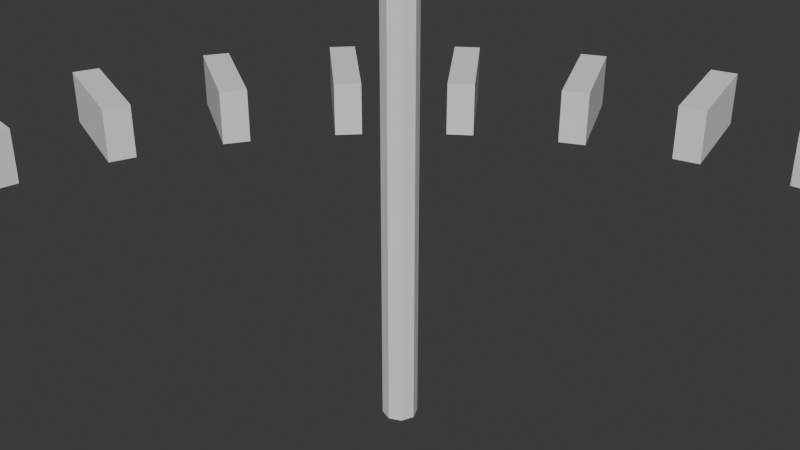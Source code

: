 # Source: Aite_4.1_Custom_Matrix.blend  (saved by Blender 4.1.24; exported with 4.5.12 LTS)
import bpy
from mathutils import Matrix  # noqa: F401  (used for matrix-valued properties, if any)

bpy.ops.wm.read_factory_settings(use_empty=True)
scene = bpy.context.scene
scene.name = 'Scene'

# ---- collections
col_collection = bpy.data.collections.new('Collection'); scene.collection.children.link(col_collection)

# ---- node groups
ng_3x3_matrix_multiply_vector = bpy.data.node_groups.new('3x3 Matrix Multiply Vector', 'GeometryNodeTree')
_s = ng_3x3_matrix_multiply_vector.interface.new_socket(name='Vector', in_out='OUTPUT', socket_type='NodeSocketVector')
_s = ng_3x3_matrix_multiply_vector.interface.new_socket(name='X axis', in_out='INPUT', socket_type='NodeSocketVector')
_s.min_value = -1e+04
_s.max_value = 1e+04
_s = ng_3x3_matrix_multiply_vector.interface.new_socket(name='Y axis', in_out='INPUT', socket_type='NodeSocketVector')
_s.min_value = -1e+04
_s.max_value = 1e+04
_s = ng_3x3_matrix_multiply_vector.interface.new_socket(name='Z axis', in_out='INPUT', socket_type='NodeSocketVector')
_s.min_value = -1e+04
_s.max_value = 1e+04
_s = ng_3x3_matrix_multiply_vector.interface.new_socket(name='Vector', in_out='INPUT', socket_type='NodeSocketVector')
_s.min_value = -1e+04
_s.max_value = 1e+04
_N = ng_3x3_matrix_multiply_vector.nodes; _L = ng_3x3_matrix_multiply_vector.links
n0 = _N.new('NodeGroupOutput'); n0.name = 'Group Output'; n0.location = (640, 0)
n1 = _N.new('NodeGroupInput'); n1.name = 'Group Input'; n1.location = (-663, 4)
n2 = _N.new('ShaderNodeSeparateXYZ'); n2.name = 'Separate XYZ'; n2.location = (-450, 190)
n3 = _N.new('ShaderNodeSeparateXYZ'); n3.name = 'Separate XYZ.001'; n3.location = (-445, 7)
n4 = _N.new('ShaderNodeSeparateXYZ'); n4.name = 'Separate XYZ.002'; n4.location = (-450, -190)
n5 = _N.new('ShaderNodeVectorMath'); n5.name = 'Vector Math'; n5.location = (209, 143)
n5.operation = 'DOT_PRODUCT'
n6 = _N.new('ShaderNodeCombineXYZ'); n6.name = 'Combine XYZ'; n6.location = (-43, 133)
n7 = _N.new('ShaderNodeCombineXYZ'); n7.name = 'Combine XYZ.001'; n7.location = (-47, 0)
n8 = _N.new('ShaderNodeCombineXYZ'); n8.name = 'Combine XYZ.002'; n8.location = (-45, -132)
n9 = _N.new('ShaderNodeCombineXYZ'); n9.name = 'Combine XYZ.003'; n9.location = (450, 46)
n10 = _N.new('ShaderNodeVectorMath'); n10.name = 'Vector Math.001'; n10.location = (207, 11)
n10.operation = 'DOT_PRODUCT'
n11 = _N.new('ShaderNodeVectorMath'); n11.name = 'Vector Math.002'; n11.location = (206, -133)
n11.operation = 'DOT_PRODUCT'
_L.new(n4.outputs[1], n7.inputs[2])
_L.new(n5.outputs[1], n9.inputs[0])
_L.new(n6.outputs[0], n5.inputs[1])
_L.new(n11.outputs[1], n9.inputs[2])
_L.new(n3.outputs[2], n8.inputs[1])
_L.new(n4.outputs[2], n8.inputs[2])
_L.new(n10.outputs[1], n9.inputs[1])
_L.new(n2.outputs[1], n7.inputs[0])
_L.new(n2.outputs[0], n6.inputs[0])
_L.new(n7.outputs[0], n10.inputs[1])
_L.new(n3.outputs[1], n7.inputs[1])
_L.new(n4.outputs[0], n6.inputs[2])
_L.new(n8.outputs[0], n11.inputs[1])
_L.new(n2.outputs[2], n8.inputs[0])
_L.new(n3.outputs[0], n6.inputs[1])
_L.new(n1.outputs[0], n2.inputs[0])
_L.new(n1.outputs[1], n3.inputs[0])
_L.new(n1.outputs[2], n4.inputs[0])
_L.new(n1.outputs[3], n5.inputs[0])
_L.new(n1.outputs[3], n10.inputs[0])
_L.new(n1.outputs[3], n11.inputs[0])
_L.new(n9.outputs[0], n0.inputs[0])
n0.is_active_output = True
ng_4x4_matrix_multiply_vector = bpy.data.node_groups.new('4x4 Matrix Multiply Vector', 'GeometryNodeTree')
_s = ng_4x4_matrix_multiply_vector.interface.new_socket(name='Vector', in_out='OUTPUT', socket_type='NodeSocketVector')
_s = ng_4x4_matrix_multiply_vector.interface.new_socket(name='X axis', in_out='INPUT', socket_type='NodeSocketVector')
_s.min_value = -1e+04
_s.max_value = 1e+04
_s = ng_4x4_matrix_multiply_vector.interface.new_socket(name='Y axis', in_out='INPUT', socket_type='NodeSocketVector')
_s.min_value = -1e+04
_s.max_value = 1e+04
_s = ng_4x4_matrix_multiply_vector.interface.new_socket(name='Z axis', in_out='INPUT', socket_type='NodeSocketVector')
_s.min_value = -1e+04
_s.max_value = 1e+04
_s = ng_4x4_matrix_multiply_vector.interface.new_socket(name='Vector Plus', in_out='INPUT', socket_type='NodeSocketVector')
_s.min_value = -1e+04
_s.max_value = 1e+04
_s = ng_4x4_matrix_multiply_vector.interface.new_socket(name='Vector', in_out='INPUT', socket_type='NodeSocketVector')
_s.min_value = -1e+04
_s.max_value = 1e+04
_N = ng_4x4_matrix_multiply_vector.nodes; _L = ng_4x4_matrix_multiply_vector.links
n0 = _N.new('NodeGroupOutput'); n0.name = 'Group Output'; n0.location = (793, 0)
n1 = _N.new('NodeGroupInput'); n1.name = 'Group Input'; n1.location = (-811, -76)
n2 = _N.new('ShaderNodeSeparateXYZ'); n2.name = 'Separate XYZ'; n2.location = (-602, 190)
n3 = _N.new('ShaderNodeSeparateXYZ'); n3.name = 'Separate XYZ.001'; n3.location = (-603, 3)
n4 = _N.new('ShaderNodeSeparateXYZ'); n4.name = 'Separate XYZ.002'; n4.location = (-602, -190)
n5 = _N.new('ShaderNodeVectorMath'); n5.name = 'Vector Math'; n5.location = (56, 143)
n5.operation = 'DOT_PRODUCT'
n6 = _N.new('ShaderNodeCombineXYZ'); n6.name = 'Combine XYZ'; n6.location = (-195, 133)
n7 = _N.new('ShaderNodeCombineXYZ'); n7.name = 'Combine XYZ.001'; n7.location = (-199, 0)
n8 = _N.new('ShaderNodeCombineXYZ'); n8.name = 'Combine XYZ.002'; n8.location = (-197, -132)
n9 = _N.new('ShaderNodeCombineXYZ'); n9.name = 'Combine XYZ.003'; n9.location = (298, 46)
n10 = _N.new('ShaderNodeVectorMath'); n10.name = 'Vector Math.001'; n10.location = (55, 11)
n10.operation = 'DOT_PRODUCT'
n11 = _N.new('ShaderNodeVectorMath'); n11.name = 'Vector Math.002'; n11.location = (54, -133)
n11.operation = 'DOT_PRODUCT'
n12 = _N.new('ShaderNodeVectorMath'); n12.name = 'Vector Math.003'; n12.location = (523, -47)
_L.new(n2.outputs[2], n8.inputs[0])
_L.new(n4.outputs[2], n8.inputs[2])
_L.new(n8.outputs[0], n11.inputs[1])
_L.new(n9.outputs[0], n12.inputs[0])
_L.new(n7.outputs[0], n10.inputs[1])
_L.new(n3.outputs[1], n7.inputs[1])
_L.new(n11.outputs[1], n9.inputs[2])
_L.new(n10.outputs[1], n9.inputs[1])
_L.new(n2.outputs[0], n6.inputs[0])
_L.new(n3.outputs[2], n8.inputs[1])
_L.new(n5.outputs[1], n9.inputs[0])
_L.new(n2.outputs[1], n7.inputs[0])
_L.new(n4.outputs[1], n7.inputs[2])
_L.new(n4.outputs[0], n6.inputs[2])
_L.new(n6.outputs[0], n5.inputs[1])
_L.new(n3.outputs[0], n6.inputs[1])
_L.new(n1.outputs[1], n3.inputs[0])
_L.new(n1.outputs[4], n5.inputs[0])
_L.new(n1.outputs[4], n10.inputs[0])
_L.new(n1.outputs[4], n11.inputs[0])
_L.new(n1.outputs[0], n2.inputs[0])
_L.new(n1.outputs[2], n4.inputs[0])
_L.new(n1.outputs[3], n12.inputs[1])
_L.new(n12.outputs[0], n0.inputs[0])
n0.is_active_output = True
ng_3x3_matrix_transpose = bpy.data.node_groups.new('3x3 Matrix Transpose', 'GeometryNodeTree')
_s = ng_3x3_matrix_transpose.interface.new_socket(name='X axis', in_out='OUTPUT', socket_type='NodeSocketVector')
_s = ng_3x3_matrix_transpose.interface.new_socket(name='Y axis', in_out='OUTPUT', socket_type='NodeSocketVector')
_s = ng_3x3_matrix_transpose.interface.new_socket(name='Z axis', in_out='OUTPUT', socket_type='NodeSocketVector')
_s = ng_3x3_matrix_transpose.interface.new_socket(name='X axis', in_out='INPUT', socket_type='NodeSocketVector')
_s.min_value = -1e+04
_s.max_value = 1e+04
_s = ng_3x3_matrix_transpose.interface.new_socket(name='Y axis', in_out='INPUT', socket_type='NodeSocketVector')
_s.min_value = -1e+04
_s.max_value = 1e+04
_s = ng_3x3_matrix_transpose.interface.new_socket(name='Z axis', in_out='INPUT', socket_type='NodeSocketVector')
_s.min_value = -1e+04
_s.max_value = 1e+04
_N = ng_3x3_matrix_transpose.nodes; _L = ng_3x3_matrix_transpose.links
n0 = _N.new('NodeGroupOutput'); n0.name = 'Group Output'; n0.location = (322, 0)
n1 = _N.new('NodeGroupInput'); n1.name = 'Group Input'; n1.location = (-332, 0)
n2 = _N.new('ShaderNodeSeparateXYZ'); n2.name = 'Separate XYZ'; n2.location = (-132, 140)
n3 = _N.new('ShaderNodeSeparateXYZ'); n3.name = 'Separate XYZ.001'; n3.location = (-130, 5)
n4 = _N.new('ShaderNodeSeparateXYZ'); n4.name = 'Separate XYZ.002'; n4.location = (-130, -138)
n5 = _N.new('ShaderNodeCombineXYZ'); n5.name = 'Combine XYZ.003'; n5.location = (132, 127)
n6 = _N.new('ShaderNodeCombineXYZ'); n6.name = 'Combine XYZ.004'; n6.location = (131, -6)
n7 = _N.new('ShaderNodeCombineXYZ'); n7.name = 'Combine XYZ.005'; n7.location = (125, -140)
_L.new(n4.outputs[2], n7.inputs[2])
_L.new(n2.outputs[1], n6.inputs[0])
_L.new(n4.outputs[0], n5.inputs[2])
_L.new(n3.outputs[2], n7.inputs[1])
_L.new(n2.outputs[2], n7.inputs[0])
_L.new(n3.outputs[1], n6.inputs[1])
_L.new(n3.outputs[0], n5.inputs[1])
_L.new(n2.outputs[0], n5.inputs[0])
_L.new(n4.outputs[1], n6.inputs[2])
_L.new(n1.outputs[0], n2.inputs[0])
_L.new(n1.outputs[2], n4.inputs[0])
_L.new(n1.outputs[1], n3.inputs[0])
_L.new(n5.outputs[0], n0.inputs[0])
_L.new(n6.outputs[0], n0.inputs[1])
_L.new(n7.outputs[0], n0.inputs[2])
n0.is_active_output = True
ng_4x4_matrix_transpose = bpy.data.node_groups.new('4x4 Matrix Transpose', 'GeometryNodeTree')
_s = ng_4x4_matrix_transpose.interface.new_socket(name='X axis', in_out='OUTPUT', socket_type='NodeSocketVector')
_s = ng_4x4_matrix_transpose.interface.new_socket(name='Y axis', in_out='OUTPUT', socket_type='NodeSocketVector')
_s = ng_4x4_matrix_transpose.interface.new_socket(name='Z axis', in_out='OUTPUT', socket_type='NodeSocketVector')
_s = ng_4x4_matrix_transpose.interface.new_socket(name='Vector Plus', in_out='OUTPUT', socket_type='NodeSocketVector')
_s.min_value = -1e+04
_s.max_value = 1e+04
_s = ng_4x4_matrix_transpose.interface.new_socket(name='X axis', in_out='INPUT', socket_type='NodeSocketVector')
_s.min_value = -1e+04
_s.max_value = 1e+04
_s = ng_4x4_matrix_transpose.interface.new_socket(name='Y axis', in_out='INPUT', socket_type='NodeSocketVector')
_s.min_value = -1e+04
_s.max_value = 1e+04
_s = ng_4x4_matrix_transpose.interface.new_socket(name='Z axis', in_out='INPUT', socket_type='NodeSocketVector')
_s.min_value = -1e+04
_s.max_value = 1e+04
_s = ng_4x4_matrix_transpose.interface.new_socket(name='Vector Plus', in_out='INPUT', socket_type='NodeSocketVector')
_s.min_value = -1e+04
_s.max_value = 1e+04
_N = ng_4x4_matrix_transpose.nodes; _L = ng_4x4_matrix_transpose.links
n0 = _N.new('NodeGroupOutput'); n0.name = 'Group Output'; n0.location = (480, 0)
n1 = _N.new('NodeGroupInput'); n1.name = 'Group Input'; n1.location = (-326, -8)
n2 = _N.new('ShaderNodeSeparateXYZ'); n2.name = 'Separate XYZ'; n2.location = (28, 237)
n3 = _N.new('ShaderNodeSeparateXYZ'); n3.name = 'Separate XYZ.001'; n3.location = (27, 57)
n4 = _N.new('ShaderNodeSeparateXYZ'); n4.name = 'Separate XYZ.002'; n4.location = (27, -86)
n5 = _N.new('ShaderNodeCombineXYZ'); n5.name = 'Combine XYZ.003'; n5.location = (290, 179)
n6 = _N.new('ShaderNodeCombineXYZ'); n6.name = 'Combine XYZ.004'; n6.location = (288, 46)
n7 = _N.new('ShaderNodeCombineXYZ'); n7.name = 'Combine XYZ.005'; n7.location = (283, -88)
_L.new(n2.outputs[0], n5.inputs[0])
_L.new(n2.outputs[1], n6.inputs[0])
_L.new(n3.outputs[2], n7.inputs[1])
_L.new(n3.outputs[1], n6.inputs[1])
_L.new(n2.outputs[2], n7.inputs[0])
_L.new(n4.outputs[2], n7.inputs[2])
_L.new(n3.outputs[0], n5.inputs[1])
_L.new(n4.outputs[0], n5.inputs[2])
_L.new(n4.outputs[1], n6.inputs[2])
_L.new(n5.outputs[0], n0.inputs[0])
_L.new(n6.outputs[0], n0.inputs[1])
_L.new(n7.outputs[0], n0.inputs[2])
_L.new(n1.outputs[0], n2.inputs[0])
_L.new(n1.outputs[1], n3.inputs[0])
_L.new(n1.outputs[2], n4.inputs[0])
_L.new(n1.outputs[3], n0.inputs[3])
n0.is_active_output = True
ng_3x3_matrix_multiply_3x3_matrix = bpy.data.node_groups.new('3x3 Matrix Multiply 3x3 Matrix', 'GeometryNodeTree')
_s = ng_3x3_matrix_multiply_3x3_matrix.interface.new_socket(name='X axis', in_out='OUTPUT', socket_type='NodeSocketVector')
_s = ng_3x3_matrix_multiply_3x3_matrix.interface.new_socket(name='Y axis', in_out='OUTPUT', socket_type='NodeSocketVector')
_s = ng_3x3_matrix_multiply_3x3_matrix.interface.new_socket(name='Z axis', in_out='OUTPUT', socket_type='NodeSocketVector')
_s = ng_3x3_matrix_multiply_3x3_matrix.interface.new_socket(name='X axis', in_out='INPUT', socket_type='NodeSocketVector')
_s.min_value = -1e+04
_s.max_value = 1e+04
_s = ng_3x3_matrix_multiply_3x3_matrix.interface.new_socket(name='Y axis', in_out='INPUT', socket_type='NodeSocketVector')
_s.min_value = -1e+04
_s.max_value = 1e+04
_s = ng_3x3_matrix_multiply_3x3_matrix.interface.new_socket(name='Z axis', in_out='INPUT', socket_type='NodeSocketVector')
_s.min_value = -1e+04
_s.max_value = 1e+04
_s = ng_3x3_matrix_multiply_3x3_matrix.interface.new_socket(name='X axis 2', in_out='INPUT', socket_type='NodeSocketVector')
_s.min_value = -1e+04
_s.max_value = 1e+04
_s = ng_3x3_matrix_multiply_3x3_matrix.interface.new_socket(name='Y axis 2', in_out='INPUT', socket_type='NodeSocketVector')
_s.min_value = -1e+04
_s.max_value = 1e+04
_s = ng_3x3_matrix_multiply_3x3_matrix.interface.new_socket(name='Z axis 2', in_out='INPUT', socket_type='NodeSocketVector')
_s.min_value = -1e+04
_s.max_value = 1e+04
_N = ng_3x3_matrix_multiply_3x3_matrix.nodes; _L = ng_3x3_matrix_multiply_3x3_matrix.links
n0 = _N.new('NodeGroupOutput'); n0.name = 'Group Output'; n0.location = (300, 2)
n1 = _N.new('NodeGroupInput'); n1.name = 'Group Input'; n1.location = (-208, 0)
n2 = _N.new('GeometryNodeGroup'); n2.name = 'Group.004'; n2.location = (-8, 203)
n2.width = 222
n2.node_tree = ng_3x3_matrix_multiply_vector
n3 = _N.new('GeometryNodeGroup'); n3.name = 'Group.005'; n3.location = (8, -7)
n3.width = 222
n3.node_tree = ng_3x3_matrix_multiply_vector
n4 = _N.new('GeometryNodeGroup'); n4.name = 'Group.006'; n4.location = (7, -203)
n4.width = 222
n4.node_tree = ng_3x3_matrix_multiply_vector
_L.new(n1.outputs[0], n2.inputs[0])
_L.new(n1.outputs[0], n3.inputs[0])
_L.new(n1.outputs[0], n4.inputs[0])
_L.new(n1.outputs[2], n2.inputs[2])
_L.new(n1.outputs[2], n3.inputs[2])
_L.new(n1.outputs[2], n4.inputs[2])
_L.new(n1.outputs[1], n2.inputs[1])
_L.new(n1.outputs[1], n3.inputs[1])
_L.new(n1.outputs[1], n4.inputs[1])
_L.new(n1.outputs[4], n3.inputs[3])
_L.new(n1.outputs[3], n2.inputs[3])
_L.new(n1.outputs[5], n4.inputs[3])
_L.new(n2.outputs[0], n0.inputs[0])
_L.new(n3.outputs[0], n0.inputs[1])
_L.new(n4.outputs[0], n0.inputs[2])
n0.is_active_output = True
ng_3x3_matrix_to_euler_rotation = bpy.data.node_groups.new('3x3 Matrix to Euler Rotation', 'GeometryNodeTree')
_s = ng_3x3_matrix_to_euler_rotation.interface.new_socket(name='Euler Rotation', in_out='OUTPUT', socket_type='NodeSocketVector')
_s = ng_3x3_matrix_to_euler_rotation.interface.new_socket(name='X axis', in_out='INPUT', socket_type='NodeSocketVector')
_s.min_value = -1e+04
_s.max_value = 1e+04
_s = ng_3x3_matrix_to_euler_rotation.interface.new_socket(name='Y axis', in_out='INPUT', socket_type='NodeSocketVector')
_s.min_value = -1e+04
_s.max_value = 1e+04
_s = ng_3x3_matrix_to_euler_rotation.interface.new_socket(name='Z axis', in_out='INPUT', socket_type='NodeSocketVector')
_s.min_value = -1e+04
_s.max_value = 1e+04
_N = ng_3x3_matrix_to_euler_rotation.nodes; _L = ng_3x3_matrix_to_euler_rotation.links
n0 = _N.new('NodeGroupOutput'); n0.name = 'Group Output'; n0.location = (585, 153)
n1 = _N.new('NodeGroupInput'); n1.name = 'Group Input'; n1.location = (-599, 0)
n2 = _N.new('ShaderNodeSeparateXYZ'); n2.name = 'Separate XYZ.006'; n2.location = (-399, 143)
n3 = _N.new('ShaderNodeSeparateXYZ'); n3.name = 'Separate XYZ.007'; n3.location = (-395, 4)
n4 = _N.new('ShaderNodeSeparateXYZ'); n4.name = 'Separate XYZ.008'; n4.location = (-392, -137)
n5 = _N.new('ShaderNodeCombineXYZ'); n5.name = 'Combine XYZ.006'; n5.location = (399, 154)
n6 = _N.new('ShaderNodeMath'); n6.name = 'Math.004'; n6.location = (-20, 163)
n6.operation = 'ARCSINE'
n7 = _N.new('ShaderNodeMath'); n7.name = 'Math.005'; n7.location = (190, 159)
n7.operation = 'MULTIPLY'
n7.inputs[1].default_value = -1.0
n8 = _N.new('ShaderNodeMath'); n8.name = 'Math.006'; n8.location = (188, -8)
n8.operation = 'ARCTAN2'
n9 = _N.new('ShaderNodeMath'); n9.name = 'Math.007'; n9.location = (190, -163)
n9.operation = 'ARCTAN2'
_L.new(n6.outputs[0], n7.inputs[0])
_L.new(n2.outputs[1], n9.inputs[0])
_L.new(n2.outputs[0], n9.inputs[1])
_L.new(n4.outputs[2], n8.inputs[1])
_L.new(n3.outputs[2], n8.inputs[0])
_L.new(n7.outputs[0], n5.inputs[1])
_L.new(n2.outputs[2], n6.inputs[0])
_L.new(n9.outputs[0], n5.inputs[2])
_L.new(n8.outputs[0], n5.inputs[0])
_L.new(n1.outputs[0], n2.inputs[0])
_L.new(n1.outputs[1], n3.inputs[0])
_L.new(n1.outputs[2], n4.inputs[0])
_L.new(n5.outputs[0], n0.inputs[0])
n0.is_active_output = True
ng_euler_to_3x3_matrix = bpy.data.node_groups.new('Euler to 3x3 Matrix', 'GeometryNodeTree')
_s = ng_euler_to_3x3_matrix.interface.new_socket(name='X axis', in_out='OUTPUT', socket_type='NodeSocketVector')
_s = ng_euler_to_3x3_matrix.interface.new_socket(name='Y axis', in_out='OUTPUT', socket_type='NodeSocketVector')
_s = ng_euler_to_3x3_matrix.interface.new_socket(name='Z axis', in_out='OUTPUT', socket_type='NodeSocketVector')
_s = ng_euler_to_3x3_matrix.interface.new_socket(name='Euler Rotation', in_out='INPUT', socket_type='NodeSocketVector')
_s.min_value = -1e+04
_s.max_value = 1e+04
_N = ng_euler_to_3x3_matrix.nodes; _L = ng_euler_to_3x3_matrix.links
n0 = _N.new('NodeGroupOutput'); n0.name = 'Group Output'; n0.location = (574, 0)
n1 = _N.new('NodeGroupInput'); n1.name = 'Group Input'; n1.location = (-584, 0)
n2 = _N.new('ShaderNodeCombineXYZ'); n2.name = 'Combine XYZ.004'; n2.location = (368, 268)
n3 = _N.new('ShaderNodeCombineXYZ'); n3.name = 'Combine XYZ.005'; n3.location = (376, 17)
n4 = _N.new('ShaderNodeCombineXYZ'); n4.name = 'Combine XYZ.006'; n4.location = (384, -216)
n5 = _N.new('ShaderNodeSeparateXYZ'); n5.name = 'Separate XYZ'; n5.location = (-384, 61)
n6 = _N.new('ShaderNodeMath'); n6.name = 'Math.002'; n6.location = (32, -45)
n6.hide = True
n6.operation = 'COSINE'
n7 = _N.new('ShaderNodeMath'); n7.name = 'Math.003'; n7.location = (32, -46)
n7.hide = True
n7.operation = 'COSINE'
n8 = _N.new('ShaderNodeMath'); n8.name = 'Math.004'; n8.location = (38, -45)
n8.hide = True
n8.operation = 'MULTIPLY'
n9 = _N.new('ShaderNodeMath'); n9.name = 'Math.006'; n9.location = (32, -48)
n9.hide = True
n9.operation = 'SINE'
n10 = _N.new('ShaderNodeMath'); n10.name = 'Math.007'; n10.location = (32, -50)
n10.hide = True
n10.operation = 'SINE'
n11 = _N.new('ShaderNodeMath'); n11.name = 'Math.008'; n11.location = (32, -51)
n11.hide = True
n11.operation = 'SINE'
n12 = _N.new('ShaderNodeMath'); n12.name = 'Math.009'; n12.location = (40, -51)
n12.hide = True
n12.operation = 'MULTIPLY'
n13 = _N.new('ShaderNodeMath'); n13.name = 'Math.010'; n13.location = (40, -49)
n13.hide = True
n13.operation = 'MULTIPLY'
n14 = _N.new('ShaderNodeMath'); n14.name = 'Math.011'; n14.location = (46, -45)
n14.hide = True
n14.operation = 'SUBTRACT'
n15 = _N.new('ShaderNodeMath'); n15.name = 'Math.012'; n15.location = (33, -94)
n15.hide = True
n15.operation = 'SINE'
n16 = _N.new('ShaderNodeMath'); n16.name = 'Math.013'; n16.location = (33, -96)
n16.hide = True
n16.operation = 'COSINE'
n17 = _N.new('ShaderNodeMath'); n17.name = 'Math.014'; n17.location = (43, -94)
n17.hide = True
n17.operation = 'MULTIPLY'
n18 = _N.new('ShaderNodeMath'); n18.name = 'Math.015'; n18.location = (30, -138)
n18.hide = True
n18.operation = 'SINE'
n19 = _N.new('ShaderNodeMath'); n19.name = 'Math.016'; n19.location = (30, -141)
n19.hide = True
n19.operation = 'SINE'
n20 = _N.new('ShaderNodeMath'); n20.name = 'Math.017'; n20.location = (30, -145)
n20.hide = True
n20.operation = 'COSINE'
n21 = _N.new('ShaderNodeMath'); n21.name = 'Math.018'; n21.location = (30, -148)
n21.hide = True
n21.operation = 'SINE'
n22 = _N.new('ShaderNodeMath'); n22.name = 'Math.019'; n22.location = (42, -138)
n22.hide = True
n22.operation = 'MULTIPLY'
n23 = _N.new('ShaderNodeMath'); n23.name = 'Math.020'; n23.location = (30, -150)
n23.hide = True
n23.operation = 'COSINE'
n24 = _N.new('ShaderNodeMath'); n24.name = 'Math.021'; n24.location = (42, -149)
n24.hide = True
n24.operation = 'MULTIPLY'
n25 = _N.new('ShaderNodeMath'); n25.name = 'Math.022'; n25.location = (42, -145)
n25.hide = True
n25.operation = 'MULTIPLY'
n26 = _N.new('ShaderNodeMath'); n26.name = 'Math.023'; n26.location = (55, -138)
n26.hide = True
n27 = _N.new('NodeFrame'); n27.name = 'Frame.001'; n27.location = (111, 311)
n27.label = ' '
n27.width = 225
n28 = _N.new('ShaderNodeMath'); n28.name = 'Math.034'; n28.location = (38, -45)
n28.hide = True
n28.operation = 'SINE'
n29 = _N.new('ShaderNodeMath'); n29.name = 'Math.024'; n29.location = (38, -47)
n29.hide = True
n29.operation = 'COSINE'
n30 = _N.new('ShaderNodeMath'); n30.name = 'Math.025'; n30.location = (46, -45)
n30.hide = True
n30.operation = 'MULTIPLY'
n31 = _N.new('ShaderNodeMath'); n31.name = 'Math.026'; n31.location = (53, -46)
n31.hide = True
n31.operation = 'MULTIPLY'
n31.inputs[1].default_value = -1.0
n32 = _N.new('ShaderNodeMath'); n32.name = 'Math.027'; n32.location = (38, -50)
n32.hide = True
n32.operation = 'COSINE'
n33 = _N.new('ShaderNodeMath'); n33.name = 'Math.035'; n33.location = (38, -51)
n33.hide = True
n33.operation = 'SINE'
n34 = _N.new('ShaderNodeMath'); n34.name = 'Math.036'; n34.location = (38, -53)
n34.hide = True
n34.operation = 'SINE'
n35 = _N.new('ShaderNodeMath'); n35.name = 'Math.028'; n35.location = (46, -52)
n35.hide = True
n35.operation = 'MULTIPLY'
n36 = _N.new('ShaderNodeMath'); n36.name = 'Math.029'; n36.location = (46, -50)
n36.hide = True
n36.operation = 'MULTIPLY'
n37 = _N.new('ShaderNodeMath'); n37.name = 'Math.030'; n37.location = (53, -50)
n37.hide = True
n37.operation = 'SUBTRACT'
n38 = _N.new('ShaderNodeMath'); n38.name = 'Math.031'; n38.location = (38, -96)
n38.hide = True
n38.operation = 'COSINE'
n39 = _N.new('ShaderNodeMath'); n39.name = 'Math.032'; n39.location = (38, -103)
n39.hide = True
n39.operation = 'COSINE'
n40 = _N.new('ShaderNodeMath'); n40.name = 'Math.033'; n40.location = (63, -97)
n40.width = 130
n40.hide = True
n40.operation = 'MULTIPLY'
n41 = _N.new('ShaderNodeMath'); n41.name = 'Math.037'; n41.location = (31, -152)
n41.hide = True
n41.operation = 'SINE'
n42 = _N.new('ShaderNodeMath'); n42.name = 'Math.038'; n42.location = (31, -155)
n42.hide = True
n42.operation = 'SINE'
n43 = _N.new('ShaderNodeMath'); n43.name = 'Math.039'; n43.location = (45, -152)
n43.hide = True
n43.operation = 'MULTIPLY'
n44 = _N.new('ShaderNodeMath'); n44.name = 'Math.040'; n44.location = (45, -155)
n44.hide = True
n44.operation = 'MULTIPLY'
n44.inputs[1].default_value = -1.0
n45 = _N.new('ShaderNodeMath'); n45.name = 'Math.041'; n45.location = (31, -160)
n45.hide = True
n45.operation = 'COSINE'
n46 = _N.new('ShaderNodeMath'); n46.name = 'Math.042'; n46.location = (30, -166)
n46.hide = True
n46.operation = 'COSINE'
n47 = _N.new('ShaderNodeMath'); n47.name = 'Math.043'; n47.location = (31, -163)
n47.hide = True
n47.operation = 'SINE'
n48 = _N.new('ShaderNodeMath'); n48.name = 'Math.044'; n48.location = (45, -166)
n48.hide = True
n48.operation = 'MULTIPLY'
n49 = _N.new('ShaderNodeMath'); n49.name = 'Math.045'; n49.location = (45, -161)
n49.hide = True
n49.operation = 'MULTIPLY'
n50 = _N.new('ShaderNodeMath'); n50.name = 'Math.046'; n50.location = (65, -156)
n50.hide = True
n51 = _N.new('NodeFrame'); n51.name = 'Frame.002'; n51.location = (103, 89)
n51.label = ' '
n51.width = 235
n52 = _N.new('ShaderNodeMath'); n52.name = 'Math.047'; n52.location = (30, -45)
n52.hide = True
n52.operation = 'SINE'
n53 = _N.new('ShaderNodeMath'); n53.name = 'Math.048'; n53.location = (30, -51)
n53.hide = True
n53.operation = 'COSINE'
n54 = _N.new('ShaderNodeMath'); n54.name = 'Math.049'; n54.location = (58, -45)
n54.hide = True
n54.operation = 'MULTIPLY'
n55 = _N.new('ShaderNodeMath'); n55.name = 'Math.050'; n55.location = (37, -93)
n55.hide = True
n55.operation = 'SINE'
n56 = _N.new('ShaderNodeMath'); n56.name = 'Math.051'; n56.location = (59, -92)
n56.hide = True
n56.operation = 'MULTIPLY'
n56.inputs[1].default_value = -1.0
n57 = _N.new('ShaderNodeMath'); n57.name = 'Math.052'; n57.location = (34, -146)
n57.hide = True
n57.operation = 'COSINE'
n58 = _N.new('ShaderNodeMath'); n58.name = 'Math.053'; n58.location = (34, -140)
n58.hide = True
n58.operation = 'COSINE'
n59 = _N.new('ShaderNodeMath'); n59.name = 'Math.054'; n59.location = (61, -140)
n59.hide = True
n59.operation = 'MULTIPLY'
n60 = _N.new('NodeFrame'); n60.name = 'Frame.003'; n60.location = (112, -166)
n60.label = ' '
n60.width = 231
n6.parent = n27
n7.parent = n27
n8.parent = n27
n9.parent = n27
n10.parent = n27
n11.parent = n27
n12.parent = n27
n13.parent = n27
n14.parent = n27
n15.parent = n27
n16.parent = n27
n17.parent = n27
n18.parent = n27
n19.parent = n27
n20.parent = n27
n21.parent = n27
n22.parent = n27
n23.parent = n27
n24.parent = n27
n25.parent = n27
n26.parent = n27
n28.parent = n51
n29.parent = n51
n30.parent = n51
n31.parent = n51
n32.parent = n51
n33.parent = n51
n34.parent = n51
n35.parent = n51
n36.parent = n51
n37.parent = n51
n38.parent = n51
n39.parent = n51
n40.parent = n51
n41.parent = n51
n42.parent = n51
n43.parent = n51
n44.parent = n51
n45.parent = n51
n46.parent = n51
n47.parent = n51
n48.parent = n51
n49.parent = n51
n50.parent = n51
n52.parent = n60
n53.parent = n60
n54.parent = n60
n55.parent = n60
n56.parent = n60
n57.parent = n60
n58.parent = n60
n59.parent = n60
_L.new(n25.outputs[0], n24.inputs[0])
_L.new(n5.outputs[1], n18.inputs[0])
_L.new(n5.outputs[2], n7.inputs[0])
_L.new(n40.outputs[0], n3.inputs[1])
_L.new(n8.outputs[0], n14.inputs[0])
_L.new(n44.outputs[0], n50.inputs[0])
_L.new(n19.outputs[0], n22.inputs[1])
_L.new(n5.outputs[2], n11.inputs[0])
_L.new(n5.outputs[1], n9.inputs[0])
_L.new(n14.outputs[0], n2.inputs[0])
_L.new(n58.outputs[0], n59.inputs[0])
_L.new(n5.outputs[0], n21.inputs[0])
_L.new(n26.outputs[0], n2.inputs[2])
_L.new(n37.outputs[0], n3.inputs[0])
_L.new(n23.outputs[0], n24.inputs[1])
_L.new(n5.outputs[0], n58.inputs[0])
_L.new(n5.outputs[2], n32.inputs[0])
_L.new(n5.outputs[1], n29.inputs[0])
_L.new(n5.outputs[0], n55.inputs[0])
_L.new(n43.outputs[0], n44.inputs[0])
_L.new(n5.outputs[2], n38.inputs[0])
_L.new(n5.outputs[0], n52.inputs[0])
_L.new(n24.outputs[0], n26.inputs[1])
_L.new(n9.outputs[0], n13.inputs[0])
_L.new(n59.outputs[0], n4.inputs[2])
_L.new(n12.outputs[0], n14.inputs[1])
_L.new(n5.outputs[0], n41.inputs[0])
_L.new(n47.outputs[0], n49.inputs[1])
_L.new(n48.outputs[0], n50.inputs[1])
_L.new(n5.outputs[0], n16.inputs[0])
_L.new(n50.outputs[0], n3.inputs[2])
_L.new(n30.outputs[0], n31.inputs[0])
_L.new(n28.outputs[0], n30.inputs[0])
_L.new(n36.outputs[0], n35.inputs[0])
_L.new(n49.outputs[0], n48.inputs[0])
_L.new(n34.outputs[0], n35.inputs[1])
_L.new(n17.outputs[0], n2.inputs[1])
_L.new(n35.outputs[0], n37.inputs[1])
_L.new(n21.outputs[0], n25.inputs[1])
_L.new(n52.outputs[0], n54.inputs[0])
_L.new(n5.outputs[2], n23.inputs[0])
_L.new(n5.outputs[1], n42.inputs[0])
_L.new(n56.outputs[0], n4.inputs[1])
_L.new(n5.outputs[0], n10.inputs[0])
_L.new(n38.outputs[0], n40.inputs[0])
_L.new(n7.outputs[0], n8.inputs[1])
_L.new(n18.outputs[0], n22.inputs[0])
_L.new(n5.outputs[1], n53.inputs[0])
_L.new(n22.outputs[0], n26.inputs[0])
_L.new(n53.outputs[0], n54.inputs[1])
_L.new(n39.outputs[0], n40.inputs[1])
_L.new(n5.outputs[0], n33.inputs[0])
_L.new(n5.outputs[2], n46.inputs[0])
_L.new(n5.outputs[1], n20.inputs[0])
_L.new(n5.outputs[0], n47.inputs[0])
_L.new(n55.outputs[0], n56.inputs[0])
_L.new(n6.outputs[0], n8.inputs[0])
_L.new(n5.outputs[0], n39.inputs[0])
_L.new(n31.outputs[0], n37.inputs[0])
_L.new(n57.outputs[0], n59.inputs[1])
_L.new(n33.outputs[0], n36.inputs[1])
_L.new(n13.outputs[0], n12.inputs[0])
_L.new(n16.outputs[0], n17.inputs[1])
_L.new(n5.outputs[2], n28.inputs[0])
_L.new(n42.outputs[0], n43.inputs[1])
_L.new(n32.outputs[0], n36.inputs[0])
_L.new(n41.outputs[0], n43.inputs[0])
_L.new(n29.outputs[0], n30.inputs[1])
_L.new(n5.outputs[1], n34.inputs[0])
_L.new(n46.outputs[0], n48.inputs[1])
_L.new(n10.outputs[0], n13.inputs[1])
_L.new(n5.outputs[2], n19.inputs[0])
_L.new(n54.outputs[0], n4.inputs[0])
_L.new(n5.outputs[2], n15.inputs[0])
_L.new(n5.outputs[1], n45.inputs[0])
_L.new(n45.outputs[0], n49.inputs[0])
_L.new(n5.outputs[1], n57.inputs[0])
_L.new(n5.outputs[1], n6.inputs[0])
_L.new(n15.outputs[0], n17.inputs[0])
_L.new(n20.outputs[0], n25.inputs[0])
_L.new(n11.outputs[0], n12.inputs[1])
_L.new(n1.outputs[0], n5.inputs[0])
_L.new(n2.outputs[0], n0.inputs[0])
_L.new(n3.outputs[0], n0.inputs[1])
_L.new(n4.outputs[0], n0.inputs[2])
n0.is_active_output = True
ng_z_plane_circle_polar_matrix = bpy.data.node_groups.new('Z plane Circle Polar Matrix', 'GeometryNodeTree')
_s = ng_z_plane_circle_polar_matrix.interface.new_socket(name='X aixs', in_out='OUTPUT', socket_type='NodeSocketVector')
_s = ng_z_plane_circle_polar_matrix.interface.new_socket(name='Y aixs', in_out='OUTPUT', socket_type='NodeSocketVector')
_s = ng_z_plane_circle_polar_matrix.interface.new_socket(name='Z aixs', in_out='OUTPUT', socket_type='NodeSocketVector')
_s = ng_z_plane_circle_polar_matrix.interface.new_socket(name='Custom Vector On', in_out='INPUT', socket_type='NodeSocketBool')
_s = ng_z_plane_circle_polar_matrix.interface.new_socket(name='Custom Vector', in_out='INPUT', socket_type='NodeSocketVector')
_N = ng_z_plane_circle_polar_matrix.nodes; _L = ng_z_plane_circle_polar_matrix.links
n0 = _N.new('NodeGroupOutput'); n0.name = 'Group Output'; n0.location = (347, 43)
n1 = _N.new('NodeGroupInput'); n1.name = 'Group Input'; n1.location = (-323, 47)
n2 = _N.new('GeometryNodeInputPosition'); n2.name = 'Position'; n2.location = (-167, -43)
n2.hide = True
n3 = _N.new('ShaderNodeCombineXYZ'); n3.name = 'Combine XYZ'; n3.location = (159, 0)
n3.hide = True
n3.inputs[2].default_value = 1.0
n4 = _N.new('ShaderNodeVectorMath'); n4.name = 'Vector Math'; n4.location = (155, -38)
n4.hide = True
n4.operation = 'SCALE'
n4.inputs[3].default_value = -1.0
n5 = _N.new('ShaderNodeVectorMath'); n5.name = 'Vector Math.001'; n5.location = (-1, -37)
n5.hide = True
n5.operation = 'NORMALIZE'
n5.inputs[3].default_value = -1.0
n6 = _N.new('ShaderNodeVectorMath'); n6.name = 'Vector Math.002'; n6.location = (160, 38)
n6.hide = True
n6.operation = 'CROSS_PRODUCT'
n7 = _N.new('GeometryNodeSwitch'); n7.name = 'Switch'; n7.location = (1, 7)
n7.hide = True
n7.input_type = 'VECTOR'
_L.new(n2.outputs[0], n5.inputs[0])
_L.new(n4.outputs[0], n6.inputs[1])
_L.new(n5.outputs[0], n4.inputs[0])
_L.new(n3.outputs[0], n6.inputs[0])
_L.new(n6.outputs[0], n0.inputs[0])
_L.new(n3.outputs[0], n0.inputs[1])
_L.new(n4.outputs[0], n0.inputs[2])
_L.new(n2.outputs[0], n7.inputs[1])
_L.new(n1.outputs[0], n7.inputs[0])
_L.new(n1.outputs[1], n7.inputs[2])
n0.is_active_output = True
ng_custom_matrix_show_all_temple_gr = bpy.data.node_groups.new('custom matrix show all temple gr', 'GeometryNodeTree')
_s = ng_custom_matrix_show_all_temple_gr.interface.new_socket(name='Geometry', in_out='OUTPUT', socket_type='NodeSocketGeometry')
_s = ng_custom_matrix_show_all_temple_gr.interface.new_socket(name='Geometry', in_out='INPUT', socket_type='NodeSocketGeometry')
ng_custom_matrix_show_all_temple_gr.is_modifier = True
_N = ng_custom_matrix_show_all_temple_gr.nodes; _L = ng_custom_matrix_show_all_temple_gr.links
n0 = _N.new('NodeGroupInput'); n0.name = 'Group Input'; n0.location = (-464, 2)
n1 = _N.new('NodeGroupOutput'); n1.name = 'Group Output'; n1.location = (200, 0)
n2 = _N.new('FunctionNodeInputVector'); n2.name = 'Vector'; n2.location = (-445, -213)
n2.outputs[0].default_value = (0.0, 0.0, 0.0)
n3 = _N.new('GeometryNodeIndexSwitch'); n3.name = 'Index Switch'; n3.location = (-181, -104)
n3.index_switch_items.clear()
_it = n3.index_switch_items.new()
_it = n3.index_switch_items.new()
_it = n3.index_switch_items.new()
n3.data_type = 'VECTOR'
n4 = _N.new('FunctionNodeInputVector'); n4.name = 'Vector.001'; n4.location = (-447, -336)
n4.outputs[0].default_value = (0.0, 0.0, 0.0)
n5 = _N.new('FunctionNodeInputVector'); n5.name = 'Vector.002'; n5.location = (-443, -462)
n5.outputs[0].default_value = (0.0, 0.0, 0.0)
n6 = _N.new('FunctionNodeInputInt'); n6.name = 'Integer'; n6.location = (-436, -101)
n6.outputs[0].default_value = 0
n7 = _N.new('FunctionNodeInputVector'); n7.name = 'Vector.003'; n7.location = (-12, -642)
n7.outputs[0].default_value = (0.0, 0.0, 0.0)
n8 = _N.new('FunctionNodeInputVector'); n8.name = 'Vector.004'; n8.location = (-20, -153)
n8.outputs[0].default_value = (0.0, 0.0, 0.0)
n9 = _N.new('FunctionNodeInputVector'); n9.name = 'Vector.005'; n9.location = (-20, -308)
n9.outputs[0].default_value = (0.0, 0.0, 0.0)
n10 = _N.new('FunctionNodeInputVector'); n10.name = 'Vector.006'; n10.location = (-20, -469)
n10.outputs[0].default_value = (0.0, 0.0, 0.0)
n11 = _N.new('GeometryNodeGroup'); n11.name = 'Group'; n11.location = (626, -313)
n11.width = 222
n11.node_tree = ng_3x3_matrix_multiply_vector
n12 = _N.new('FunctionNodeInputVector'); n12.name = 'Vector.007'; n12.location = (543, -974)
n12.outputs[0].default_value = (0.0, 0.0, 0.0)
n13 = _N.new('FunctionNodeInputVector'); n13.name = 'Vector.008'; n13.location = (535, -575)
n13.outputs[0].default_value = (0.0, 0.0, 0.0)
n14 = _N.new('FunctionNodeInputVector'); n14.name = 'Vector.009'; n14.location = (535, -736)
n14.outputs[0].default_value = (0.0, 0.0, 0.0)
n15 = _N.new('FunctionNodeInputVector'); n15.name = 'Vector.010'; n15.location = (1126, -1043)
n15.outputs[0].default_value = (0.0, 0.0, 0.0)
n16 = _N.new('FunctionNodeInputVector'); n16.name = 'Vector.011'; n16.location = (540, -1137)
n16.outputs[0].default_value = (0.0, 0.0, 0.0)
n17 = _N.new('GeometryNodeGroup'); n17.name = 'Group.001'; n17.location = (1379, -727)
n17.width = 257
n17.node_tree = ng_4x4_matrix_multiply_vector
n18 = _N.new('ShaderNodeCombineXYZ'); n18.name = 'Combine XYZ'; n18.location = (1189, -183)
n19 = _N.new('ShaderNodeCombineXYZ'); n19.name = 'Combine XYZ.001'; n19.location = (1190, -314)
n20 = _N.new('ShaderNodeCombineXYZ'); n20.name = 'Combine XYZ.002'; n20.location = (1188, -450)
n21 = _N.new('GeometryNodeGroup'); n21.name = 'Group.002'; n21.location = (1688, -326)
n21.width = 208
n21.node_tree = ng_3x3_matrix_transpose
n22 = _N.new('GeometryNodeGroup'); n22.name = 'Group.003'; n22.location = (2108, -491)
n22.width = 212
n22.node_tree = ng_4x4_matrix_transpose
n22.inputs[0].default_value = (0.0, 0.0, 0.0)
n22.inputs[1].default_value = (0.0, 0.0, 0.0)
n22.inputs[2].default_value = (0.0, 0.0, 0.0)
n22.inputs[3].default_value = (0.0, 0.0, 0.0)
n23 = _N.new('FunctionNodeInputVector'); n23.name = 'Vector.013'; n23.location = (30, -30)
n23.outputs[0].default_value = (0.0, 0.0, 0.0)
n24 = _N.new('FunctionNodeInputVector'); n24.name = 'Vector.014'; n24.location = (30, -185)
n24.outputs[0].default_value = (0.0, 0.0, 0.0)
n25 = _N.new('FunctionNodeInputVector'); n25.name = 'Vector.015'; n25.location = (30, -346)
n25.outputs[0].default_value = (0.0, 0.0, 0.0)
n26 = _N.new('FunctionNodeInputVector'); n26.name = 'Vector.022'; n26.location = (2669, -634)
n26.outputs[0].default_value = (0.0, 0.0, 0.0)
n27 = _N.new('FunctionNodeInputVector'); n27.name = 'Vector.023'; n27.location = (2669, -789)
n27.outputs[0].default_value = (0.0, 0.0, 0.0)
n28 = _N.new('FunctionNodeInputVector'); n28.name = 'Vector.024'; n28.location = (2669, -950)
n28.outputs[0].default_value = (0.0, 0.0, 0.0)
n29 = _N.new('NodeFrame'); n29.name = 'Frame'; n29.location = (2639, -123)
n29.width = 200
n30 = _N.new('GeometryNodeGroup'); n30.name = 'Group.007'; n30.location = (2973, -486)
n30.width = 261
n30.node_tree = ng_3x3_matrix_multiply_3x3_matrix
n31 = _N.new('GeometryNodeGroup'); n31.name = 'Group.004'; n31.location = (1558, -960)
n31.width = 256
n31.node_tree = ng_3x3_matrix_to_euler_rotation
n31.inputs[0].default_value = (0.0, 0.0, 0.0)
n31.inputs[1].default_value = (0.0, 0.0, 0.0)
n31.inputs[2].default_value = (0.0, 0.0, 0.0)
n32 = _N.new('ShaderNodeCombineXYZ'); n32.name = 'Combine XYZ.007'; n32.location = (2148, -1687)
n33 = _N.new('GeometryNodeGroup'); n33.name = 'Group.005'; n33.location = (2377, -367)
n33.width = 158
n33.node_tree = ng_3x3_matrix_to_euler_rotation
n33.inputs[0].default_value = (0.0, 0.0, 0.0)
n33.inputs[1].default_value = (0.0, 0.0, 0.0)
n33.inputs[2].default_value = (0.0, 0.0, 0.0)
n34 = _N.new('GeometryNodeGroup'); n34.name = 'Group.006'; n34.location = (3284, -487)
n34.width = 187
n34.node_tree = ng_euler_to_3x3_matrix
n34.inputs[0].default_value = (0.0, 0.0, 0.0)
n35 = _N.new('GeometryNodeMeshCircle'); n35.name = 'Mesh Circle'; n35.location = (-978, 59)
n35.inputs[1].default_value = 7.0
n36 = _N.new('GeometryNodeInstanceOnPoints'); n36.name = 'Instance on Points'; n36.location = (-800, 63)
n37 = _N.new('GeometryNodeGroup'); n37.name = 'Group.008'; n37.location = (-1283, -101)
n37.width = 236
n37.hide = True
n37.node_tree = ng_z_plane_circle_polar_matrix
n37.inputs[0].default_value = False
n37.inputs[1].default_value = (0.0, 0.0, 0.0)
n38 = _N.new('GeometryNodeGroup'); n38.name = 'Group.009'; n38.location = (-1016, -101)
n38.width = 188
n38.hide = True
n38.node_tree = ng_3x3_matrix_to_euler_rotation
n39 = _N.new('GeometryNodeMeshCube'); n39.name = 'Cube'; n39.location = (-988, -154)
n39.inputs[0].default_value = (0.3, 0.6, 1.3)
n23.parent = n29
n24.parent = n29
n25.parent = n29
_L.new(n2.outputs[0], n3.inputs[1])
_L.new(n4.outputs[0], n3.inputs[2])
_L.new(n5.outputs[0], n3.inputs[3])
_L.new(n6.outputs[0], n3.inputs[0])
_L.new(n8.outputs[0], n11.inputs[0])
_L.new(n9.outputs[0], n11.inputs[1])
_L.new(n10.outputs[0], n11.inputs[2])
_L.new(n7.outputs[0], n11.inputs[3])
_L.new(n14.outputs[0], n17.inputs[1])
_L.new(n15.outputs[0], n17.inputs[4])
_L.new(n13.outputs[0], n17.inputs[0])
_L.new(n12.outputs[0], n17.inputs[2])
_L.new(n16.outputs[0], n17.inputs[3])
_L.new(n18.outputs[0], n21.inputs[0])
_L.new(n20.outputs[0], n21.inputs[2])
_L.new(n19.outputs[0], n21.inputs[1])
_L.new(n23.outputs[0], n30.inputs[0])
_L.new(n25.outputs[0], n30.inputs[2])
_L.new(n24.outputs[0], n30.inputs[1])
_L.new(n27.outputs[0], n30.inputs[4])
_L.new(n26.outputs[0], n30.inputs[3])
_L.new(n28.outputs[0], n30.inputs[5])
_L.new(n35.outputs[0], n36.inputs[0])
_L.new(n37.outputs[0], n38.inputs[0])
_L.new(n37.outputs[1], n38.inputs[1])
_L.new(n37.outputs[2], n38.inputs[2])
_L.new(n38.outputs[0], n36.inputs[5])
_L.new(n39.outputs[0], n36.inputs[2])
_L.new(n36.outputs[0], n1.inputs[0])
n1.is_active_output = True
ng_matrix_axis_mesh = bpy.data.node_groups.new('Matrix Axis Mesh', 'GeometryNodeTree')
_s = ng_matrix_axis_mesh.interface.new_socket(name='Geometry', in_out='OUTPUT', socket_type='NodeSocketGeometry')
_s = ng_matrix_axis_mesh.interface.new_socket(name='Geometry', in_out='INPUT', socket_type='NodeSocketGeometry')
ng_matrix_axis_mesh.is_modifier = True
_N = ng_matrix_axis_mesh.nodes; _L = ng_matrix_axis_mesh.links
n0 = _N.new('NodeGroupInput'); n0.name = 'Group Input'; n0.location = (-710, 14)
n1 = _N.new('NodeGroupOutput'); n1.name = 'Group Output'; n1.location = (200, 0)
n2 = _N.new('GeometryNodeMeshCylinder'); n2.name = 'Cylinder'; n2.location = (-462, -17)
n2.inputs[0].default_value = 8
n2.inputs[3].default_value = 0.1
n2.inputs[4].default_value = 3.0
n3 = _N.new('GeometryNodeTransform'); n3.name = 'Transform Geometry'; n3.location = (-242, -9)
n3.inputs[1].default_value = (0.0, 0.0, 2.1)
n4 = _N.new('FunctionNodeInputColor'); n4.name = 'Color'; n4.location = (-889, -339)
n4.label = 'R color'
n4.hide = True
n4.value = (1.0, 0.0, 0.0, 1.0)
n4.outputs[0].default_value = (0.8, 0.8, 0.8, 1.0)
n5 = _N.new('FunctionNodeInputColor'); n5.name = 'Color.001'; n5.location = (-885, -382)
n5.label = 'G color'
n5.hide = True
n5.value = (0.0, 1.0, 0.0, 1.0)
n5.outputs[0].default_value = (0.8, 0.8, 0.8, 1.0)
n6 = _N.new('FunctionNodeInputColor'); n6.name = 'Color.002'; n6.location = (-886, -421)
n6.label = 'B color'
n6.hide = True
n6.value = (0.0, 0.0, 1.0, 1.0)
n6.outputs[0].default_value = (0.8, 0.8, 0.8, 1.0)
n7 = _N.new('GeometryNodeStoreNamedAttribute'); n7.name = 'Store Named Attribute'; n7.location = (-435, -326)
n7.hide = True
n7.data_type = 'FLOAT_COLOR'
n7.inputs[2].default_value = 'Cd'
n8 = _N.new('GeometryNodeStoreNamedAttribute'); n8.name = 'Store Named Attribute.001'; n8.location = (-439, -369)
n8.hide = True
n8.data_type = 'FLOAT_COLOR'
n8.inputs[2].default_value = 'Cd'
n9 = _N.new('GeometryNodeStoreNamedAttribute'); n9.name = 'Store Named Attribute.002'; n9.location = (-440, -414)
n9.hide = True
n9.data_type = 'FLOAT_COLOR'
n9.inputs[2].default_value = 'Cd'
_L.new(n3.outputs[0], n1.inputs[0])
_L.new(n2.outputs[0], n3.inputs[0])
_L.new(n4.outputs[0], n7.inputs[3])
_L.new(n5.outputs[0], n8.inputs[3])
_L.new(n6.outputs[0], n9.inputs[3])
n1.is_active_output = True

# ---- world
world_world = bpy.data.worlds.new('World'); scene.world = world_world
world_world.use_nodes = True; world_world.node_tree.nodes.clear()
_N = world_world.node_tree.nodes; _L = world_world.node_tree.links
n0 = _N.new('ShaderNodeOutputWorld'); n0.name = 'World Output'; n0.location = (300, 300)
n1 = _N.new('ShaderNodeBackground'); n1.name = 'Background'; n1.location = (10, 300)
n1.inputs[0].default_value = (0.05088, 0.05088, 0.05088, 1.0)
_L.new(n1.outputs[0], n0.inputs[0])
n0.is_active_output = True
world_world.color = (0.05088, 0.05088, 0.05088)
world_world.use_sun_shadow = False
world_world.sun_shadow_jitter_overblur = 0.0

# ---- meshes
me_cube_001 = bpy.data.meshes.new('Cube.001')
me_cube_001.from_pydata([(-1.0, -1.0, -1.0), (-1.0, -1.0, 1.0), (-1.0, 1.0, -1.0), (-1.0, 1.0, 1.0), (1.0, -1.0, -1.0), (1.0, -1.0, 1.0), (1.0, 1.0, -1.0), (1.0, 1.0, 1.0)], [], [(0, 1, 3, 2), (2, 3, 7, 6), (6, 7, 5, 4), (4, 5, 1, 0), (2, 6, 4, 0), (7, 3, 1, 5)])
_uv = me_cube_001.uv_layers.new(name='UVMap')
_uv.uv.foreach_set('vector', [0.375, 0.0, 0.625, 0.0, 0.625, 0.25, 0.375, 0.25, 0.375, 0.25, 0.625, 0.25, 0.625, 0.5, 0.375, 0.5, 0.375, 0.5, 0.625, 0.5, 0.625, 0.75, 0.375, 0.75, 0.375, 0.75, 0.625, 0.75, 0.625, 1.0, 0.375, 1.0, 0.125, 0.5, 0.375, 0.5, 0.375, 0.75, 0.125, 0.75, 0.625, 0.5, 0.875, 0.5, 0.875, 0.75, 0.625, 0.75])
me_cube_001.update()
me_cube = bpy.data.meshes.new('Cube')
me_cube.from_pydata([(-1.0, -1.0, -1.0), (-1.0, -1.0, 1.0), (-1.0, 1.0, -1.0), (-1.0, 1.0, 1.0), (1.0, -1.0, -1.0), (1.0, -1.0, 1.0), (1.0, 1.0, -1.0), (1.0, 1.0, 1.0)], [], [(0, 1, 3, 2), (2, 3, 7, 6), (6, 7, 5, 4), (4, 5, 1, 0), (2, 6, 4, 0), (7, 3, 1, 5)])
_uv = me_cube.uv_layers.new(name='UVMap')
_uv.uv.foreach_set('vector', [0.375, 0.0, 0.625, 0.0, 0.625, 0.25, 0.375, 0.25, 0.375, 0.25, 0.625, 0.25, 0.625, 0.5, 0.375, 0.5, 0.375, 0.5, 0.625, 0.5, 0.625, 0.75, 0.375, 0.75, 0.375, 0.75, 0.625, 0.75, 0.625, 1.0, 0.375, 1.0, 0.125, 0.5, 0.375, 0.5, 0.375, 0.75, 0.125, 0.75, 0.625, 0.5, 0.875, 0.5, 0.875, 0.75, 0.625, 0.75])
me_cube.update()

# ---- objects
ob_cube = bpy.data.objects.new('Cube', me_cube_001)
ob_cube_001 = bpy.data.objects.new('Cube.001', me_cube)

# ---- transforms, parenting, visibility, modifiers, constraints
ob_cube.location = (0.0, 0.0, 0.0)
_m = ob_cube.modifiers.new('GeometryNodes', 'NODES')
_m.node_group = ng_custom_matrix_show_all_temple_gr
ob_cube_001.location = (0.0, 0.0, 0.0)
_m = ob_cube_001.modifiers.new('GeometryNodes', 'NODES')
_m.node_group = ng_matrix_axis_mesh

# ---- collection membership
col_collection.objects.link(ob_cube)
col_collection.objects.link(ob_cube_001)

# ---- scene / render settings (as saved in the file)
scene.frame_start = 1; scene.frame_end = 250; scene.frame_set(213)
scene.render.engine = 'BLENDER_EEVEE_NEXT'
scene.cycles.sampling_pattern = 'TABULATED_SOBOL'
scene.eevee.ray_tracing_options.trace_max_roughness = 0.0
bpy.context.view_layer.update()

# ---- added for rendering (the .blend has no active camera and no usable light): camera, sun
cam_auto = bpy.data.cameras.new('AutoCamera')
cam_auto.lens = 50.0
cam_auto.sensor_width = 36.0
cam_auto.clip_end = 1000.0
ob_auto_camera = bpy.data.objects.new('AutoCamera', cam_auto)
scene.collection.objects.link(ob_auto_camera)
ob_auto_camera.location = (3.34107, -4.00929, 4.47286)
ob_auto_camera.rotation_euler = (1.09748, -7.21219e-08, 0.694738)
scene.camera = ob_auto_camera
light_auto_sun = bpy.data.lights.new('AutoSun', 'SUN')
light_auto_sun.energy = 3.0
light_auto_sun.angle = 0.0523599
ob_auto_sun = bpy.data.objects.new('AutoSun', light_auto_sun)
scene.collection.objects.link(ob_auto_sun)
ob_auto_sun.rotation_euler = (0.872665, 0.174533, 0.523599)
bpy.context.view_layer.update()
